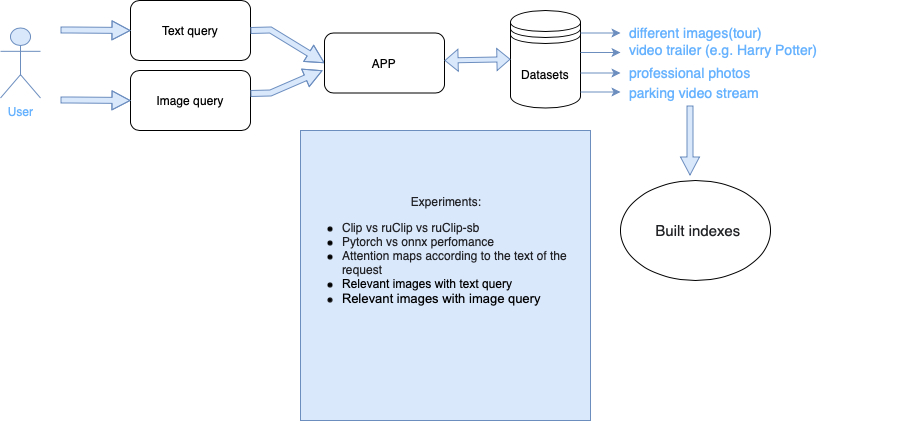

The diagram above was exported from draw.io. Its source (the exported page's mxGraphModel, read from the mxfile embedded in the PNG):
<mxGraphModel dx="945" dy="529" grid="1" gridSize="10" guides="1" tooltips="1" connect="1" arrows="1" fold="1" page="1" pageScale="1" pageWidth="827" pageHeight="1169" math="0" shadow="0">
  <root>
    <mxCell id="WIyWlLk6GJQsqaUBKTNV-0" />
    <mxCell id="WIyWlLk6GJQsqaUBKTNV-1" parent="WIyWlLk6GJQsqaUBKTNV-0" />
    <mxCell id="7MEJ_zzQOjdjwb28XIxU-0" value="&lt;font color=&quot;#66b2ff&quot;&gt;User&lt;/font&gt;" style="shape=umlActor;verticalLabelPosition=bottom;verticalAlign=top;html=1;outlineConnect=0;fillColor=#dae8fc;strokeColor=#6c8ebf;" parent="WIyWlLk6GJQsqaUBKTNV-1" vertex="1">
      <mxGeometry x="30" y="147.5" width="40" height="70" as="geometry" />
    </mxCell>
    <mxCell id="7MEJ_zzQOjdjwb28XIxU-3" value="Text query" style="rounded=1;whiteSpace=wrap;html=1;" parent="WIyWlLk6GJQsqaUBKTNV-1" vertex="1">
      <mxGeometry x="160" y="120" width="120" height="60" as="geometry" />
    </mxCell>
    <mxCell id="7MEJ_zzQOjdjwb28XIxU-4" value="" style="shape=flexArrow;endArrow=classic;html=1;rounded=0;width=6;endSize=5.67;endWidth=12;fillColor=#dae8fc;strokeColor=#6c8ebf;entryX=0;entryY=0.5;entryDx=0;entryDy=0;" parent="WIyWlLk6GJQsqaUBKTNV-1" target="7MEJ_zzQOjdjwb28XIxU-3" edge="1">
      <mxGeometry width="50" height="50" relative="1" as="geometry">
        <mxPoint x="90" y="149.5" as="sourcePoint" />
        <mxPoint x="150" y="149.5" as="targetPoint" />
        <Array as="points">
          <mxPoint x="100" y="149.5" />
        </Array>
      </mxGeometry>
    </mxCell>
    <mxCell id="7MEJ_zzQOjdjwb28XIxU-5" value="" style="shape=flexArrow;endArrow=classic;html=1;rounded=0;width=6;endSize=5.67;endWidth=12;fillColor=#dae8fc;strokeColor=#6c8ebf;exitX=1;exitY=0.5;exitDx=0;exitDy=0;entryX=0;entryY=0.5;entryDx=0;entryDy=0;" parent="WIyWlLk6GJQsqaUBKTNV-1" source="7MEJ_zzQOjdjwb28XIxU-3" target="7MEJ_zzQOjdjwb28XIxU-6" edge="1">
      <mxGeometry width="50" height="50" relative="1" as="geometry">
        <mxPoint x="290" y="149.5" as="sourcePoint" />
        <mxPoint x="350" y="149.5" as="targetPoint" />
        <Array as="points">
          <mxPoint x="300" y="149.5" />
        </Array>
      </mxGeometry>
    </mxCell>
    <mxCell id="7MEJ_zzQOjdjwb28XIxU-6" value="APP" style="rounded=1;whiteSpace=wrap;html=1;" parent="WIyWlLk6GJQsqaUBKTNV-1" vertex="1">
      <mxGeometry x="354" y="152.5" width="120" height="60" as="geometry" />
    </mxCell>
    <mxCell id="7MEJ_zzQOjdjwb28XIxU-8" value="Datasets" style="shape=datastore;whiteSpace=wrap;html=1;" parent="WIyWlLk6GJQsqaUBKTNV-1" vertex="1">
      <mxGeometry x="540" y="130" width="70" height="97.5" as="geometry" />
    </mxCell>
    <mxCell id="7MEJ_zzQOjdjwb28XIxU-14" value="&lt;pre class=&quot;tw-data-text tw-text-large tw-ta&quot; id=&quot;tw-target-text&quot; dir=&quot;ltr&quot; style=&quot;font-size: 28px ; line-height: 36px ; border: none ; padding: 2px 0.14em 2px 0px ; position: relative ; margin-top: -2px ; margin-bottom: -2px ; resize: none ; font-family: inherit ; overflow: hidden ; width: 270px ; word-wrap: break-word&quot;&gt;&lt;span class=&quot;Y2IQFc&quot; lang=&quot;en&quot; style=&quot;font-size: 14px&quot;&gt;&lt;font color=&quot;#66b2ff&quot;&gt;different images(tour)&lt;/font&gt;&lt;/span&gt;&lt;/pre&gt;" style="text;html=1;strokeColor=none;fillColor=none;align=left;verticalAlign=middle;whiteSpace=wrap;rounded=0;" parent="WIyWlLk6GJQsqaUBKTNV-1" vertex="1">
      <mxGeometry x="657" y="140" width="120" height="20" as="geometry" />
    </mxCell>
    <mxCell id="7MEJ_zzQOjdjwb28XIxU-16" value="&lt;pre class=&quot;tw-data-text tw-text-large tw-ta&quot; id=&quot;tw-target-text&quot; dir=&quot;ltr&quot; style=&quot;line-height: 36px ; border: none ; padding: 2px 0.14em 2px 0px ; position: relative ; margin-top: -2px ; margin-bottom: -2px ; resize: none ; font-family: inherit ; overflow: hidden ; width: 270px ; word-wrap: break-word&quot;&gt;&lt;span class=&quot;Y2IQFc&quot; lang=&quot;en&quot;&gt;&lt;font style=&quot;font-size: 14px&quot; color=&quot;#66b2ff&quot;&gt;video trailer (e.g. Harry Potter)&lt;/font&gt;&lt;/span&gt;&lt;/pre&gt;" style="text;html=1;strokeColor=none;fillColor=none;align=left;verticalAlign=middle;whiteSpace=wrap;rounded=0;" parent="WIyWlLk6GJQsqaUBKTNV-1" vertex="1">
      <mxGeometry x="657" y="160" width="170" height="20" as="geometry" />
    </mxCell>
    <mxCell id="7MEJ_zzQOjdjwb28XIxU-17" value="&lt;pre class=&quot;tw-data-text tw-text-large tw-ta&quot; id=&quot;tw-target-text&quot; dir=&quot;ltr&quot; style=&quot;font-size: 28px ; line-height: 36px ; border: none ; padding: 2px 0.14em 2px 0px ; position: relative ; margin-top: -2px ; margin-bottom: -2px ; resize: none ; font-family: inherit ; overflow: hidden ; width: 270px ; word-wrap: break-word&quot;&gt;&lt;span class=&quot;Y2IQFc&quot; lang=&quot;en&quot; style=&quot;font-size: 14px&quot;&gt;&lt;font color=&quot;#66b2ff&quot;&gt;professional photos&lt;/font&gt;&lt;/span&gt;&lt;/pre&gt;" style="text;html=1;strokeColor=none;fillColor=none;align=left;verticalAlign=middle;whiteSpace=wrap;rounded=0;" parent="WIyWlLk6GJQsqaUBKTNV-1" vertex="1">
      <mxGeometry x="657" y="180" width="170" height="20" as="geometry" />
    </mxCell>
    <mxCell id="7MEJ_zzQOjdjwb28XIxU-18" style="edgeStyle=orthogonalEdgeStyle;rounded=0;orthogonalLoop=1;jettySize=auto;html=1;exitX=1;exitY=0.5;exitDx=0;exitDy=0;fillColor=#dae8fc;strokeColor=#6c8ebf;" parent="WIyWlLk6GJQsqaUBKTNV-1" edge="1">
      <mxGeometry relative="1" as="geometry">
        <mxPoint x="650" y="152.5" as="targetPoint" />
        <mxPoint x="610" y="152.5" as="sourcePoint" />
      </mxGeometry>
    </mxCell>
    <mxCell id="7MEJ_zzQOjdjwb28XIxU-19" style="edgeStyle=orthogonalEdgeStyle;rounded=0;orthogonalLoop=1;jettySize=auto;html=1;exitX=1;exitY=0.5;exitDx=0;exitDy=0;fillColor=#dae8fc;strokeColor=#6c8ebf;" parent="WIyWlLk6GJQsqaUBKTNV-1" edge="1">
      <mxGeometry relative="1" as="geometry">
        <mxPoint x="650" y="172" as="targetPoint" />
        <mxPoint x="610" y="172" as="sourcePoint" />
      </mxGeometry>
    </mxCell>
    <mxCell id="7MEJ_zzQOjdjwb28XIxU-20" value="&lt;pre class=&quot;tw-data-text tw-text-large tw-ta&quot; id=&quot;tw-target-text&quot; dir=&quot;ltr&quot; style=&quot;line-height: 36px ; border: none ; padding: 2px 0.14em 2px 0px ; position: relative ; margin-top: -2px ; margin-bottom: -2px ; resize: none ; font-family: inherit ; overflow: hidden ; width: 270px ; word-wrap: break-word&quot;&gt;&lt;pre class=&quot;tw-data-text tw-text-large tw-ta&quot; id=&quot;tw-target-text&quot; dir=&quot;ltr&quot; style=&quot;line-height: 36px ; border: none ; padding: 2px 0.14em 2px 0px ; position: relative ; margin-top: -2px ; margin-bottom: -2px ; resize: none ; font-family: inherit ; overflow: hidden ; width: 270px ; word-wrap: break-word&quot;&gt;&lt;span class=&quot;Y2IQFc&quot; lang=&quot;en&quot;&gt;&lt;font style=&quot;font-size: 14px&quot; color=&quot;#66b2ff&quot;&gt;parking video stream&lt;/font&gt;&lt;/span&gt;&lt;/pre&gt;&lt;/pre&gt;" style="text;html=1;strokeColor=none;fillColor=none;align=left;verticalAlign=middle;whiteSpace=wrap;rounded=0;" parent="WIyWlLk6GJQsqaUBKTNV-1" vertex="1">
      <mxGeometry x="657" y="200" width="170" height="25" as="geometry" />
    </mxCell>
    <mxCell id="7MEJ_zzQOjdjwb28XIxU-21" value="" style="shape=flexArrow;endArrow=classic;html=1;rounded=0;width=6;endSize=5.67;endWidth=12;fillColor=#dae8fc;strokeColor=#6c8ebf;" parent="WIyWlLk6GJQsqaUBKTNV-1" edge="1">
      <mxGeometry width="50" height="50" relative="1" as="geometry">
        <mxPoint x="719.5" y="225" as="sourcePoint" />
        <mxPoint x="719.5" y="295" as="targetPoint" />
        <Array as="points" />
      </mxGeometry>
    </mxCell>
    <mxCell id="7MEJ_zzQOjdjwb28XIxU-22" value="&lt;pre class=&quot;tw-data-text tw-text-large tw-ta&quot; id=&quot;tw-target-text&quot; dir=&quot;ltr&quot; style=&quot;line-height: 36px ; border: none ; padding: 2px 0.14em 2px 0px ; position: relative ; margin-top: -2px ; margin-bottom: -2px ; resize: none ; font-family: inherit ; overflow: hidden ; width: 270px ; word-wrap: break-word ; color: rgb(32 , 33 , 36)&quot;&gt;&lt;div&gt;&lt;span style=&quot;font-family: inherit ; white-space: normal&quot;&gt;&lt;font style=&quot;font-size: 15px&quot;&gt;&amp;nbsp; &amp;nbsp; &amp;nbsp; &amp;nbsp; Built indexes&lt;/font&gt;&lt;/span&gt;&lt;/div&gt;&lt;/pre&gt;" style="ellipse;whiteSpace=wrap;html=1;fontSize=14;align=left;" parent="WIyWlLk6GJQsqaUBKTNV-1" vertex="1">
      <mxGeometry x="650" y="300" width="150" height="100" as="geometry" />
    </mxCell>
    <mxCell id="7MEJ_zzQOjdjwb28XIxU-25" value="" style="shape=flexArrow;endArrow=classic;startArrow=classic;html=1;rounded=0;fontSize=12;startWidth=16;startSize=4.03;endWidth=16;endSize=4.03;width=5;fillColor=#dae8fc;strokeColor=#6c8ebf;entryX=0;entryY=0.5;entryDx=0;entryDy=0;" parent="WIyWlLk6GJQsqaUBKTNV-1" target="7MEJ_zzQOjdjwb28XIxU-8" edge="1">
      <mxGeometry width="100" height="100" relative="1" as="geometry">
        <mxPoint x="474" y="180" as="sourcePoint" />
        <mxPoint x="530.5" y="210" as="targetPoint" />
      </mxGeometry>
    </mxCell>
    <mxCell id="kHqkFvAG1zaKO1ke6vhf-0" value="&lt;div style=&quot;text-align: center&quot;&gt;&lt;font style=&quot;font-family: inherit ; color: rgb(32 , 33 , 36)&quot;&gt;Experiments&lt;/font&gt;&lt;span style=&quot;font-family: inherit ; color: rgb(32 , 33 , 36)&quot;&gt;:&lt;/span&gt;&lt;/div&gt;&lt;ul&gt;&lt;li&gt;&lt;span style=&quot;color: rgb(32 , 33 , 36) ; font-family: inherit&quot;&gt;Clip vs ruClip vs ruClip-sb&lt;/span&gt;&lt;br&gt;&lt;/li&gt;&lt;li&gt;&lt;span style=&quot;color: rgb(32 , 33 , 36) ; font-family: inherit&quot;&gt;Pytorch vs onnx perfomance&lt;/span&gt;&lt;/li&gt;&lt;li&gt;&lt;span style=&quot;font-family: inherit ; color: rgb(32 , 33 , 36)&quot;&gt;Attention maps &lt;/span&gt;&lt;span style=&quot;font-family: inherit ; color: rgb(32 , 33 , 36)&quot;&gt;according to the text of the request&lt;/span&gt;&lt;br&gt;&lt;/li&gt;&lt;li&gt;&lt;span id=&quot;docs-internal-guid-c7895436-7fff-eb1f-d408-f4f4a9704803&quot;&gt;&lt;span style=&quot;font-family: &amp;#34;arial&amp;#34; ; vertical-align: baseline&quot;&gt;&lt;font style=&quot;font-size: 12px&quot;&gt;Relevant images with text query&lt;/font&gt;&lt;/span&gt;&lt;/span&gt;&lt;/li&gt;&lt;li&gt;&lt;span style=&quot;font-size: 10pt ; font-family: &amp;#34;arial&amp;#34;&quot;&gt;Relevant images with image query&lt;/span&gt;&lt;/li&gt;&lt;/ul&gt;&lt;pre class=&quot;tw-data-text tw-text-large tw-ta&quot; id=&quot;tw-target-text&quot; dir=&quot;ltr&quot; style=&quot;line-height: 36px ; border: none ; padding: 2px 0.14em 2px 0px ; position: relative ; margin-top: -2px ; margin-bottom: -2px ; resize: none ; overflow: hidden ; width: 270px ; word-wrap: break-word&quot;&gt;&lt;/pre&gt;&lt;pre class=&quot;tw-data-text tw-text-large tw-ta&quot; id=&quot;tw-target-text&quot; dir=&quot;ltr&quot; style=&quot;line-height: 36px ; border: none ; padding: 2px 0.14em 2px 0px ; position: relative ; margin-top: -2px ; margin-bottom: -2px ; resize: none ; font-family: inherit ; overflow: hidden ; width: 270px ; word-wrap: break-word ; color: rgb(32 , 33 , 36)&quot;&gt;&lt;br&gt;&lt;/pre&gt;" style="whiteSpace=wrap;html=1;aspect=fixed;align=left;fillColor=#dae8fc;strokeColor=#6c8ebf;" parent="WIyWlLk6GJQsqaUBKTNV-1" vertex="1">
      <mxGeometry x="330" y="250" width="290" height="290" as="geometry" />
    </mxCell>
    <mxCell id="kHqkFvAG1zaKO1ke6vhf-1" style="edgeStyle=orthogonalEdgeStyle;rounded=0;orthogonalLoop=1;jettySize=auto;html=1;exitX=0.5;exitY=1;exitDx=0;exitDy=0;fontSize=12;" parent="WIyWlLk6GJQsqaUBKTNV-1" source="kHqkFvAG1zaKO1ke6vhf-0" target="kHqkFvAG1zaKO1ke6vhf-0" edge="1">
      <mxGeometry relative="1" as="geometry" />
    </mxCell>
    <mxCell id="LCEaGWZsZEZX4ybd4-f2-0" value="Image query" style="rounded=1;whiteSpace=wrap;html=1;" parent="WIyWlLk6GJQsqaUBKTNV-1" vertex="1">
      <mxGeometry x="160" y="190" width="120" height="60" as="geometry" />
    </mxCell>
    <mxCell id="LCEaGWZsZEZX4ybd4-f2-1" value="" style="shape=flexArrow;endArrow=classic;html=1;rounded=0;width=6;endSize=5.67;endWidth=12;fillColor=#dae8fc;strokeColor=#6c8ebf;entryX=0;entryY=0.5;entryDx=0;entryDy=0;" parent="WIyWlLk6GJQsqaUBKTNV-1" edge="1">
      <mxGeometry width="50" height="50" relative="1" as="geometry">
        <mxPoint x="90" y="219.5" as="sourcePoint" />
        <mxPoint x="160" y="220" as="targetPoint" />
        <Array as="points">
          <mxPoint x="100" y="219.5" />
        </Array>
      </mxGeometry>
    </mxCell>
    <mxCell id="LCEaGWZsZEZX4ybd4-f2-2" style="edgeStyle=orthogonalEdgeStyle;rounded=0;orthogonalLoop=1;jettySize=auto;html=1;exitX=1;exitY=0.825;exitDx=0;exitDy=0;exitPerimeter=0;fillColor=#dae8fc;strokeColor=#6c8ebf;" parent="WIyWlLk6GJQsqaUBKTNV-1" edge="1">
      <mxGeometry relative="1" as="geometry">
        <mxPoint x="650" y="192.5" as="targetPoint" />
        <mxPoint x="610" y="192.5" as="sourcePoint" />
        <Array as="points">
          <mxPoint x="650" y="192.5" />
        </Array>
      </mxGeometry>
    </mxCell>
    <mxCell id="LCEaGWZsZEZX4ybd4-f2-4" value="" style="shape=flexArrow;endArrow=classic;html=1;rounded=0;width=6;endSize=5.67;endWidth=12;fillColor=#dae8fc;strokeColor=#6c8ebf;exitX=1;exitY=0.5;exitDx=0;exitDy=0;entryX=-0.017;entryY=0.625;entryDx=0;entryDy=0;entryPerimeter=0;" parent="WIyWlLk6GJQsqaUBKTNV-1" target="7MEJ_zzQOjdjwb28XIxU-6" edge="1">
      <mxGeometry width="50" height="50" relative="1" as="geometry">
        <mxPoint x="280" y="213" as="sourcePoint" />
        <mxPoint x="354" y="245.5" as="targetPoint" />
        <Array as="points">
          <mxPoint x="300" y="212.5" />
        </Array>
      </mxGeometry>
    </mxCell>
    <mxCell id="89bMqwzMmmfTWxlcTvgN-1" style="edgeStyle=orthogonalEdgeStyle;rounded=0;orthogonalLoop=1;jettySize=auto;html=1;exitX=1;exitY=0.825;exitDx=0;exitDy=0;exitPerimeter=0;fillColor=#dae8fc;strokeColor=#6c8ebf;" parent="WIyWlLk6GJQsqaUBKTNV-1" edge="1">
      <mxGeometry relative="1" as="geometry">
        <mxPoint x="650" y="211.5" as="targetPoint" />
        <mxPoint x="610" y="211.5" as="sourcePoint" />
        <Array as="points">
          <mxPoint x="650" y="211.5" />
        </Array>
      </mxGeometry>
    </mxCell>
  </root>
</mxGraphModel>